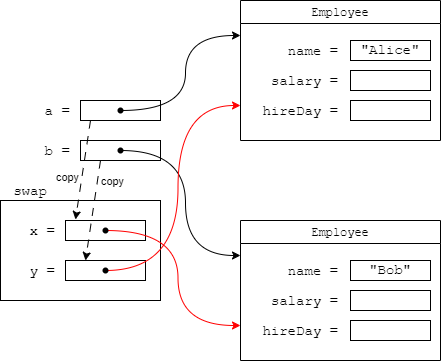

The diagram above was exported from draw.io. Its source (the exported page's mxGraphModel, read from the mxfile embedded in the PNG):
<mxGraphModel dx="1434" dy="737" grid="1" gridSize="10" guides="1" tooltips="1" connect="1" arrows="1" fold="1" page="1" pageScale="1" pageWidth="827" pageHeight="1169" background="#ffffff" math="0" shadow="0">
  <root>
    <mxCell id="0" />
    <mxCell id="1" parent="0" />
    <mxCell id="IrmC3VgCdpq4dAUDxrR4-1" value="&lt;font face=&quot;Courier New&quot;&gt;b =&amp;nbsp;&lt;/font&gt;" style="text;html=1;strokeColor=none;fillColor=none;align=right;verticalAlign=middle;whiteSpace=wrap;rounded=0;fontSize=14;" parent="1" vertex="1">
      <mxGeometry x="160" y="240" width="80" height="20" as="geometry" />
    </mxCell>
    <mxCell id="IrmC3VgCdpq4dAUDxrR4-2" value="" style="rounded=0;whiteSpace=wrap;html=1;fontFamily=Courier New;fontSize=14;" parent="1" vertex="1">
      <mxGeometry x="240" y="240" width="80" height="20" as="geometry" />
    </mxCell>
    <mxCell id="IrmC3VgCdpq4dAUDxrR4-3" value="" style="rounded=0;whiteSpace=wrap;html=1;" parent="1" vertex="1">
      <mxGeometry x="160" y="300" width="160" height="100" as="geometry" />
    </mxCell>
    <mxCell id="IrmC3VgCdpq4dAUDxrR4-4" value="&lt;div style=&quot;&quot;&gt;&lt;span style=&quot;font-family: &amp;quot;Courier New&amp;quot;; background-color: initial;&quot;&gt;swap&lt;/span&gt;&lt;/div&gt;" style="text;html=1;strokeColor=none;fillColor=none;align=center;verticalAlign=middle;whiteSpace=wrap;rounded=0;fontSize=14;" parent="1" vertex="1">
      <mxGeometry x="160" y="280" width="60" height="20" as="geometry" />
    </mxCell>
    <mxCell id="IrmC3VgCdpq4dAUDxrR4-5" value="&lt;font face=&quot;Courier New&quot;&gt;x =&amp;nbsp;&lt;/font&gt;" style="text;html=1;strokeColor=none;fillColor=none;align=right;verticalAlign=middle;whiteSpace=wrap;rounded=0;fontSize=14;" parent="1" vertex="1">
      <mxGeometry x="175" y="320" width="50" height="20" as="geometry" />
    </mxCell>
    <mxCell id="IrmC3VgCdpq4dAUDxrR4-6" value="" style="rounded=0;whiteSpace=wrap;html=1;fontFamily=Courier New;fontSize=14;" parent="1" vertex="1">
      <mxGeometry x="225" y="320" width="80" height="20" as="geometry" />
    </mxCell>
    <mxCell id="IrmC3VgCdpq4dAUDxrR4-7" style="rounded=0;orthogonalLoop=1;jettySize=auto;html=1;exitX=0.125;exitY=1;exitDx=0;exitDy=0;dashed=1;dashPattern=8 8;exitPerimeter=0;entryX=0.125;entryY=-0.05;entryDx=0;entryDy=0;entryPerimeter=0;" parent="1" source="IrmC3VgCdpq4dAUDxrR4-31" target="IrmC3VgCdpq4dAUDxrR4-6" edge="1">
      <mxGeometry relative="1" as="geometry">
        <mxPoint x="110" y="260" as="targetPoint" />
      </mxGeometry>
    </mxCell>
    <mxCell id="IrmC3VgCdpq4dAUDxrR4-8" value="copy" style="edgeLabel;html=1;align=center;verticalAlign=middle;resizable=0;points=[];" parent="IrmC3VgCdpq4dAUDxrR4-7" vertex="1" connectable="0">
      <mxGeometry x="-0.3867" y="-3" relative="1" as="geometry">
        <mxPoint x="-16" y="26" as="offset" />
      </mxGeometry>
    </mxCell>
    <mxCell id="IrmC3VgCdpq4dAUDxrR4-9" style="rounded=0;orthogonalLoop=1;jettySize=auto;html=1;fontSize=16;entryX=0;entryY=0.25;entryDx=0;entryDy=0;edgeStyle=orthogonalEdgeStyle;curved=1;" parent="1" source="IrmC3VgCdpq4dAUDxrR4-10" target="IrmC3VgCdpq4dAUDxrR4-20" edge="1">
      <mxGeometry relative="1" as="geometry">
        <mxPoint x="490" y="140" as="targetPoint" />
      </mxGeometry>
    </mxCell>
    <mxCell id="IrmC3VgCdpq4dAUDxrR4-10" value="" style="shape=waypoint;sketch=0;fillStyle=solid;size=6;pointerEvents=1;points=[];fillColor=none;resizable=0;rotatable=0;perimeter=centerPerimeter;snapToPoint=1;fontSize=16;" parent="1" vertex="1">
      <mxGeometry x="270" y="240" width="20" height="20" as="geometry" />
    </mxCell>
    <mxCell id="IrmC3VgCdpq4dAUDxrR4-11" value="&lt;span style=&quot;font-weight: normal;&quot;&gt;&lt;font face=&quot;Courier New&quot;&gt;Employee&lt;/font&gt;&lt;/span&gt;" style="swimlane;whiteSpace=wrap;html=1;" parent="1" vertex="1">
      <mxGeometry x="400" y="100" width="200" height="140" as="geometry" />
    </mxCell>
    <mxCell id="IrmC3VgCdpq4dAUDxrR4-12" value="&lt;font face=&quot;Courier New&quot;&gt;name =&lt;/font&gt;" style="text;html=1;strokeColor=none;fillColor=none;align=right;verticalAlign=middle;whiteSpace=wrap;rounded=0;fontSize=14;" parent="IrmC3VgCdpq4dAUDxrR4-11" vertex="1">
      <mxGeometry x="10" y="40" width="90" height="20" as="geometry" />
    </mxCell>
    <mxCell id="IrmC3VgCdpq4dAUDxrR4-13" value="&lt;font style=&quot;font-size: 14px;&quot;&gt;&quot;Alice&quot;&lt;/font&gt;" style="rounded=0;whiteSpace=wrap;html=1;fontFamily=Courier New;fontSize=16;" parent="IrmC3VgCdpq4dAUDxrR4-11" vertex="1">
      <mxGeometry x="110" y="40" width="80" height="20" as="geometry" />
    </mxCell>
    <mxCell id="IrmC3VgCdpq4dAUDxrR4-14" value="&lt;font face=&quot;Courier New&quot;&gt;salary =&lt;/font&gt;" style="text;html=1;strokeColor=none;fillColor=none;align=right;verticalAlign=middle;whiteSpace=wrap;rounded=0;fontSize=14;" parent="IrmC3VgCdpq4dAUDxrR4-11" vertex="1">
      <mxGeometry x="10" y="70" width="90" height="20" as="geometry" />
    </mxCell>
    <mxCell id="IrmC3VgCdpq4dAUDxrR4-15" value="" style="rounded=0;whiteSpace=wrap;html=1;fontFamily=Courier New;fontSize=16;" parent="IrmC3VgCdpq4dAUDxrR4-11" vertex="1">
      <mxGeometry x="110" y="70" width="80" height="20" as="geometry" />
    </mxCell>
    <mxCell id="IrmC3VgCdpq4dAUDxrR4-16" value="&lt;font face=&quot;Courier New&quot;&gt;hireDay =&lt;/font&gt;" style="text;html=1;strokeColor=none;fillColor=none;align=right;verticalAlign=middle;whiteSpace=wrap;rounded=0;fontSize=14;" parent="IrmC3VgCdpq4dAUDxrR4-11" vertex="1">
      <mxGeometry x="10" y="100" width="90" height="20" as="geometry" />
    </mxCell>
    <mxCell id="IrmC3VgCdpq4dAUDxrR4-17" value="" style="rounded=0;whiteSpace=wrap;html=1;fontFamily=Courier New;fontSize=16;" parent="IrmC3VgCdpq4dAUDxrR4-11" vertex="1">
      <mxGeometry x="110" y="100" width="80" height="20" as="geometry" />
    </mxCell>
    <mxCell id="IrmC3VgCdpq4dAUDxrR4-18" style="rounded=0;orthogonalLoop=1;jettySize=auto;html=1;fontSize=16;entryX=0;entryY=0.75;entryDx=0;entryDy=0;edgeStyle=orthogonalEdgeStyle;curved=1;strokeColor=#FF0000;" parent="1" source="IrmC3VgCdpq4dAUDxrR4-19" target="IrmC3VgCdpq4dAUDxrR4-20" edge="1">
      <mxGeometry relative="1" as="geometry">
        <mxPoint x="410" y="245" as="targetPoint" />
      </mxGeometry>
    </mxCell>
    <mxCell id="IrmC3VgCdpq4dAUDxrR4-19" value="" style="shape=waypoint;sketch=0;fillStyle=solid;size=6;pointerEvents=1;points=[];fillColor=none;resizable=0;rotatable=0;perimeter=centerPerimeter;snapToPoint=1;fontSize=16;" parent="1" vertex="1">
      <mxGeometry x="255" y="320" width="20" height="20" as="geometry" />
    </mxCell>
    <mxCell id="IrmC3VgCdpq4dAUDxrR4-20" value="&lt;span style=&quot;font-weight: normal;&quot;&gt;&lt;font face=&quot;Courier New&quot;&gt;Employee&lt;/font&gt;&lt;/span&gt;" style="swimlane;whiteSpace=wrap;html=1;" parent="1" vertex="1">
      <mxGeometry x="400" y="320" width="200" height="140" as="geometry" />
    </mxCell>
    <mxCell id="IrmC3VgCdpq4dAUDxrR4-21" value="&lt;font face=&quot;Courier New&quot;&gt;name =&lt;/font&gt;" style="text;html=1;strokeColor=none;fillColor=none;align=right;verticalAlign=middle;whiteSpace=wrap;rounded=0;fontSize=14;" parent="IrmC3VgCdpq4dAUDxrR4-20" vertex="1">
      <mxGeometry x="10" y="40" width="90" height="20" as="geometry" />
    </mxCell>
    <mxCell id="IrmC3VgCdpq4dAUDxrR4-22" value="&lt;font style=&quot;font-size: 14px;&quot;&gt;&quot;Bob&quot;&lt;/font&gt;" style="rounded=0;whiteSpace=wrap;html=1;fontFamily=Courier New;fontSize=16;" parent="IrmC3VgCdpq4dAUDxrR4-20" vertex="1">
      <mxGeometry x="110" y="40" width="80" height="20" as="geometry" />
    </mxCell>
    <mxCell id="IrmC3VgCdpq4dAUDxrR4-23" value="&lt;font face=&quot;Courier New&quot;&gt;salary =&lt;/font&gt;" style="text;html=1;strokeColor=none;fillColor=none;align=right;verticalAlign=middle;whiteSpace=wrap;rounded=0;fontSize=14;" parent="IrmC3VgCdpq4dAUDxrR4-20" vertex="1">
      <mxGeometry x="10" y="70" width="90" height="20" as="geometry" />
    </mxCell>
    <mxCell id="IrmC3VgCdpq4dAUDxrR4-24" value="" style="rounded=0;whiteSpace=wrap;html=1;fontFamily=Courier New;fontSize=16;" parent="IrmC3VgCdpq4dAUDxrR4-20" vertex="1">
      <mxGeometry x="110" y="70" width="80" height="20" as="geometry" />
    </mxCell>
    <mxCell id="IrmC3VgCdpq4dAUDxrR4-25" value="&lt;font face=&quot;Courier New&quot;&gt;hireDay =&lt;/font&gt;" style="text;html=1;strokeColor=none;fillColor=none;align=right;verticalAlign=middle;whiteSpace=wrap;rounded=0;fontSize=14;" parent="IrmC3VgCdpq4dAUDxrR4-20" vertex="1">
      <mxGeometry x="10" y="100" width="90" height="20" as="geometry" />
    </mxCell>
    <mxCell id="IrmC3VgCdpq4dAUDxrR4-26" value="" style="rounded=0;whiteSpace=wrap;html=1;fontFamily=Courier New;fontSize=16;" parent="IrmC3VgCdpq4dAUDxrR4-20" vertex="1">
      <mxGeometry x="110" y="100" width="80" height="20" as="geometry" />
    </mxCell>
    <mxCell id="IrmC3VgCdpq4dAUDxrR4-27" value="&lt;font face=&quot;Courier New&quot;&gt;y =&amp;nbsp;&lt;/font&gt;" style="text;html=1;strokeColor=none;fillColor=none;align=right;verticalAlign=middle;whiteSpace=wrap;rounded=0;fontSize=14;" parent="1" vertex="1">
      <mxGeometry x="175" y="360" width="50" height="20" as="geometry" />
    </mxCell>
    <mxCell id="IrmC3VgCdpq4dAUDxrR4-28" value="" style="rounded=0;whiteSpace=wrap;html=1;fontFamily=Courier New;fontSize=14;" parent="1" vertex="1">
      <mxGeometry x="225" y="360" width="80" height="20" as="geometry" />
    </mxCell>
    <mxCell id="IrmC3VgCdpq4dAUDxrR4-30" value="&lt;font face=&quot;Courier New&quot;&gt;a =&amp;nbsp;&lt;/font&gt;" style="text;html=1;strokeColor=none;fillColor=none;align=right;verticalAlign=middle;whiteSpace=wrap;rounded=0;fontSize=14;" parent="1" vertex="1">
      <mxGeometry x="160" y="200" width="80" height="20" as="geometry" />
    </mxCell>
    <mxCell id="IrmC3VgCdpq4dAUDxrR4-31" value="" style="rounded=0;whiteSpace=wrap;html=1;fontFamily=Courier New;fontSize=14;" parent="1" vertex="1">
      <mxGeometry x="240" y="200" width="80" height="20" as="geometry" />
    </mxCell>
    <mxCell id="IrmC3VgCdpq4dAUDxrR4-32" value="" style="shape=waypoint;sketch=0;fillStyle=solid;size=6;pointerEvents=1;points=[];fillColor=none;resizable=0;rotatable=0;perimeter=centerPerimeter;snapToPoint=1;fontSize=16;" parent="1" vertex="1">
      <mxGeometry x="270" y="200" width="20" height="20" as="geometry" />
    </mxCell>
    <mxCell id="IrmC3VgCdpq4dAUDxrR4-33" style="rounded=0;orthogonalLoop=1;jettySize=auto;html=1;fontSize=16;entryX=0;entryY=0.25;entryDx=0;entryDy=0;edgeStyle=orthogonalEdgeStyle;curved=1;" parent="1" source="IrmC3VgCdpq4dAUDxrR4-32" target="IrmC3VgCdpq4dAUDxrR4-11" edge="1">
      <mxGeometry relative="1" as="geometry">
        <mxPoint x="410" y="365" as="targetPoint" />
        <mxPoint x="290" y="260" as="sourcePoint" />
      </mxGeometry>
    </mxCell>
    <mxCell id="IrmC3VgCdpq4dAUDxrR4-34" style="rounded=0;orthogonalLoop=1;jettySize=auto;html=1;fontSize=16;entryX=0;entryY=0.75;entryDx=0;entryDy=0;edgeStyle=orthogonalEdgeStyle;curved=1;exitX=0.85;exitY=0.55;exitDx=0;exitDy=0;exitPerimeter=0;strokeColor=#FF0000;" parent="1" source="IrmC3VgCdpq4dAUDxrR4-29" target="IrmC3VgCdpq4dAUDxrR4-11" edge="1">
      <mxGeometry relative="1" as="geometry">
        <mxPoint x="410" y="400" as="targetPoint" />
        <mxPoint x="275" y="340" as="sourcePoint" />
      </mxGeometry>
    </mxCell>
    <mxCell id="IrmC3VgCdpq4dAUDxrR4-37" style="rounded=0;orthogonalLoop=1;jettySize=auto;html=1;exitX=0.25;exitY=1;exitDx=0;exitDy=0;entryX=0.25;entryY=0;entryDx=0;entryDy=0;dashed=1;dashPattern=8 8;" parent="1" source="IrmC3VgCdpq4dAUDxrR4-2" target="IrmC3VgCdpq4dAUDxrR4-28" edge="1">
      <mxGeometry relative="1" as="geometry">
        <mxPoint x="50" y="250" as="sourcePoint" />
        <mxPoint x="41" y="349" as="targetPoint" />
      </mxGeometry>
    </mxCell>
    <mxCell id="IrmC3VgCdpq4dAUDxrR4-38" value="copy" style="edgeLabel;html=1;align=center;verticalAlign=middle;resizable=0;points=[];" parent="IrmC3VgCdpq4dAUDxrR4-37" vertex="1" connectable="0">
      <mxGeometry x="-0.3867" y="-3" relative="1" as="geometry">
        <mxPoint x="19" y="-10" as="offset" />
      </mxGeometry>
    </mxCell>
    <mxCell id="IrmC3VgCdpq4dAUDxrR4-29" value="" style="shape=waypoint;sketch=0;fillStyle=solid;size=6;pointerEvents=1;points=[];fillColor=none;resizable=0;rotatable=0;perimeter=centerPerimeter;snapToPoint=1;fontSize=16;" parent="1" vertex="1">
      <mxGeometry x="255" y="360" width="20" height="20" as="geometry" />
    </mxCell>
  </root>
</mxGraphModel>